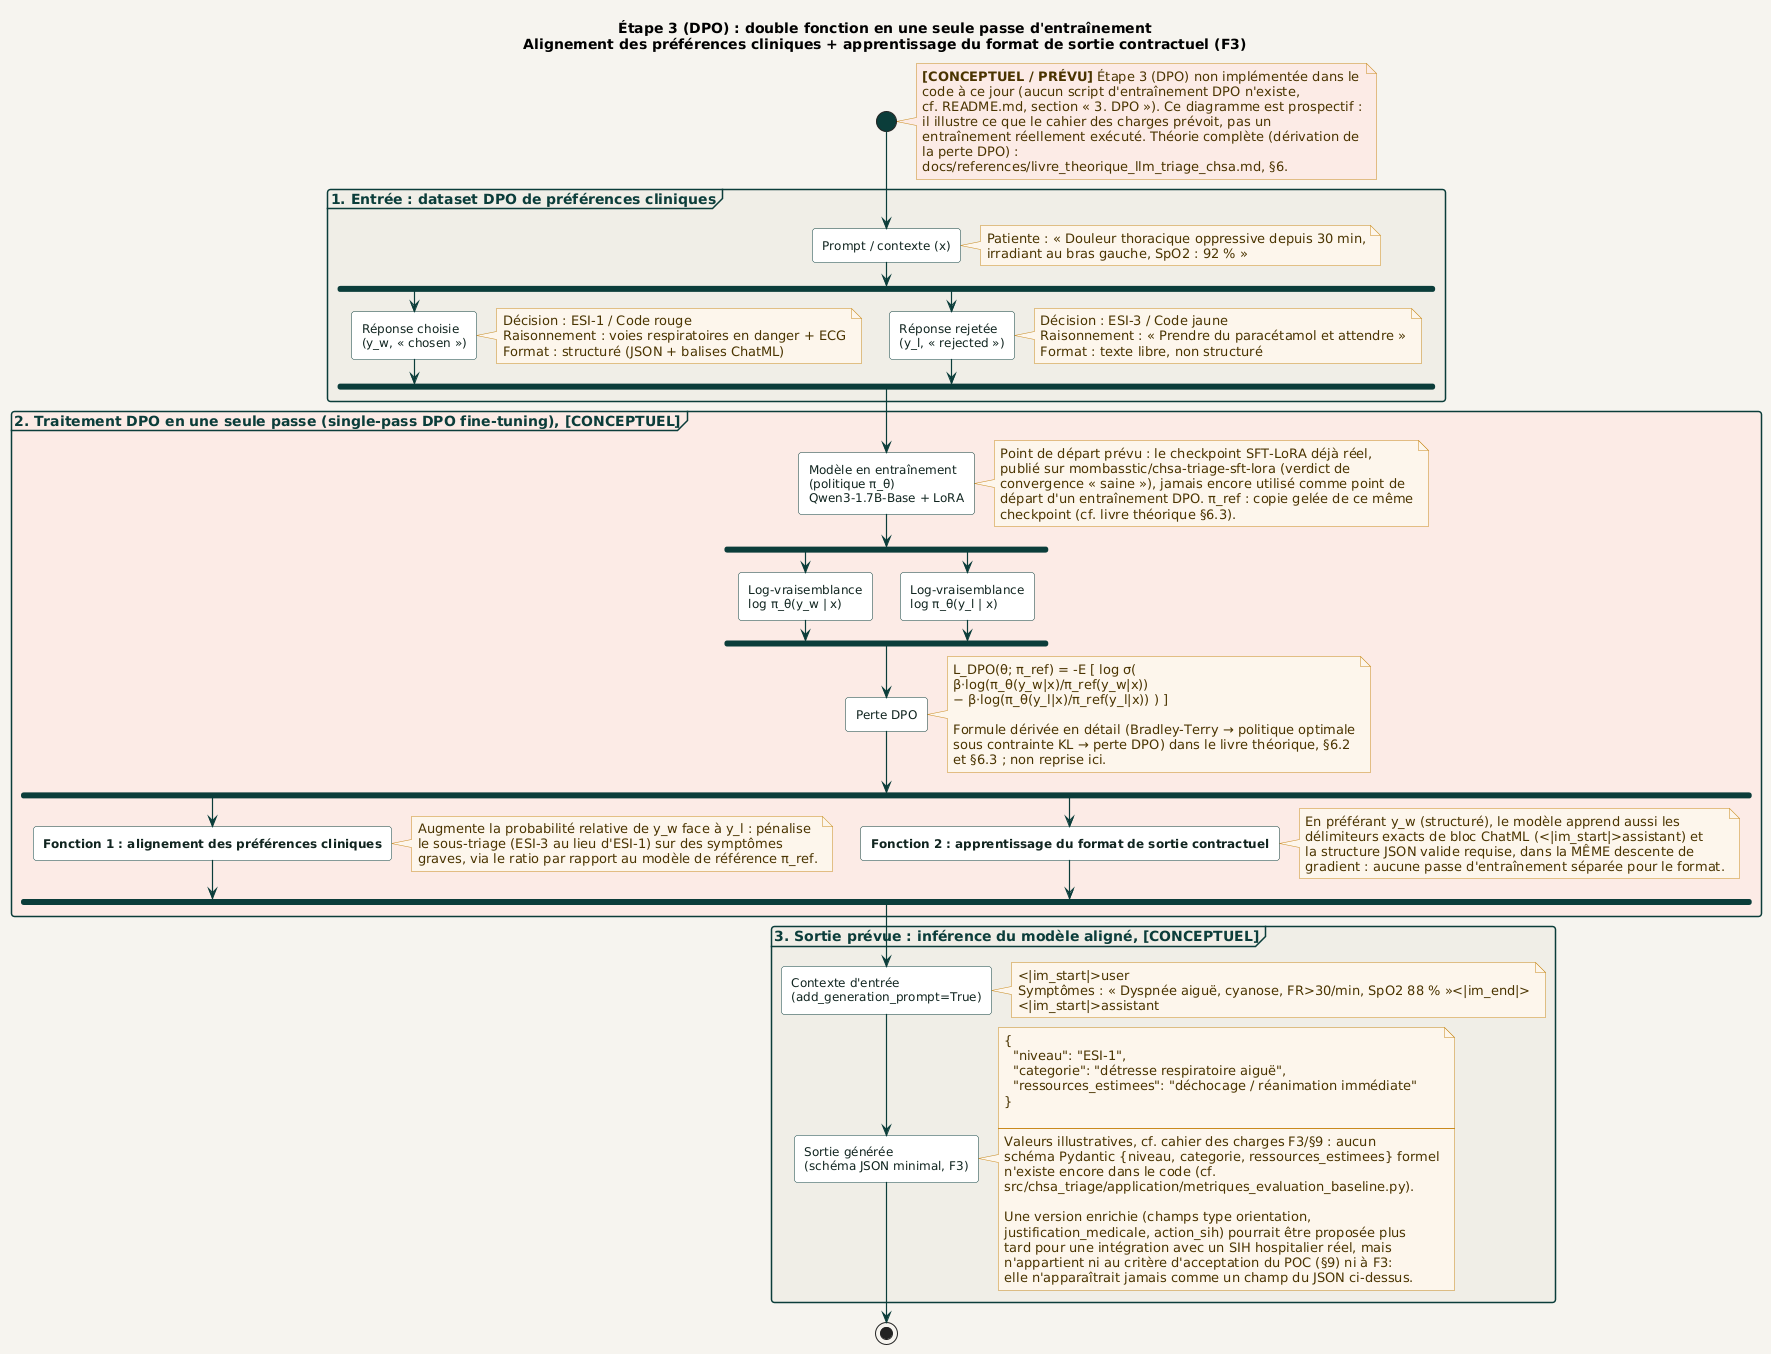

The diagram above was rendered by PlantUML. Its source (embedded in the PNG):
@startuml dpo_double_fonction_entrainement
!include ../../_common/estilo.iuml

title Étape 3 (DPO) : double fonction en une seule passe d'entraînement\nAlignement des préférences cliniques + apprentissage du format de sortie contractuel (F3)

start

note right #FCEBE6
  **[CONCEPTUEL / PRÉVU]** Étape 3 (DPO) non implémentée dans le
  code à ce jour (aucun script d'entraînement DPO n'existe,
  cf. README.md, section « 3. DPO »). Ce diagramme est prospectif :
  il illustre ce que le cahier des charges prévoit, pas un
  entraînement réellement exécuté. Théorie complète (dérivation de
  la perte DPO) :
  docs/references/livre_theorique_llm_triage_chsa.md, §6.
end note

partition "1. Entrée : dataset DPO de préférences cliniques" {

  :Prompt / contexte (x);
  note right
    Patiente : « Douleur thoracique oppressive depuis 30 min,
    irradiant au bras gauche, SpO2 : 92 % »
  end note

  fork
    :Réponse choisie\n(y_w, « chosen »);
    note right
      Décision : ESI-1 / Code rouge
      Raisonnement : voies respiratoires en danger + ECG
      Format : structuré (JSON + balises ChatML)
    end note
  fork again
    :Réponse rejetée\n(y_l, « rejected »);
    note right
      Décision : ESI-3 / Code jaune
      Raisonnement : « Prendre du paracétamol et attendre »
      Format : texte libre, non structuré
    end note
  end fork
}

partition "2. Traitement DPO en une seule passe (single-pass DPO fine-tuning), [CONCEPTUEL]" #FCEBE6 {

  :Modèle en entraînement\n(politique π_θ)\nQwen3-1.7B-Base + LoRA;
  note right
    Point de départ prévu : le checkpoint SFT-LoRA déjà réel,
    publié sur mombasstic/chsa-triage-sft-lora (verdict de
    convergence « saine »), jamais encore utilisé comme point de
    départ d'un entraînement DPO. π_ref : copie gelée de ce même
    checkpoint (cf. livre théorique §6.3).
  end note

  fork
    :Log-vraisemblance\nlog π_θ(y_w | x);
  fork again
    :Log-vraisemblance\nlog π_θ(y_l | x);
  end fork

  :Perte DPO;
  note right
    L_DPO(θ; π_ref) = -E [ log σ(
    β·log(π_θ(y_w|x)/π_ref(y_w|x))
    − β·log(π_θ(y_l|x)/π_ref(y_l|x)) ) ]

    Formule dérivée en détail (Bradley-Terry → politique optimale
    sous contrainte KL → perte DPO) dans le livre théorique, §6.2
    et §6.3 ; non reprise ici.
  end note

  fork
    :**Fonction 1 : alignement des préférences cliniques**;
    note right
      Augmente la probabilité relative de y_w face à y_l : pénalise
      le sous-triage (ESI-3 au lieu d'ESI-1) sur des symptômes
      graves, via le ratio par rapport au modèle de référence π_ref.
    end note
  fork again
    :**Fonction 2 : apprentissage du format de sortie contractuel**;
    note right
      En préférant y_w (structuré), le modèle apprend aussi les
      délimiteurs exacts de bloc ChatML (<|im_start|>assistant) et
      la structure JSON valide requise, dans la MÊME descente de
      gradient : aucune passe d'entraînement séparée pour le format.
    end note
  end fork
}

partition "3. Sortie prévue : inférence du modèle aligné, [CONCEPTUEL]" {

  :Contexte d'entrée\n(add_generation_prompt=True);
  note right
    <|im_start|>user
    Symptômes : « Dyspnée aiguë, cyanose, FR>30/min, SpO2 88 % »<|im_end|>
    <|im_start|>assistant
  end note

  :Sortie générée\n(schéma JSON minimal, F3);
  note right
    {
      "niveau": "ESI-1",
      "categorie": "détresse respiratoire aiguë",
      "ressources_estimees": "déchocage / réanimation immédiate"
    }

    ----
    Valeurs illustratives, cf. cahier des charges F3/§9 : aucun
    schéma Pydantic {niveau, categorie, ressources_estimees} formel
    n'existe encore dans le code (cf.
    src/chsa_triage/application/metriques_evaluation_baseline.py).

    Une version enrichie (champs type orientation,
    justification_medicale, action_sih) pourrait être proposée plus
    tard pour une intégration avec un SIH hospitalier réel, mais
    n'appartient ni au critère d'acceptation du POC (§9) ni à F3:
    elle n'apparaîtrait jamais comme un champ du JSON ci-dessus.
  end note
}

stop

@enduml